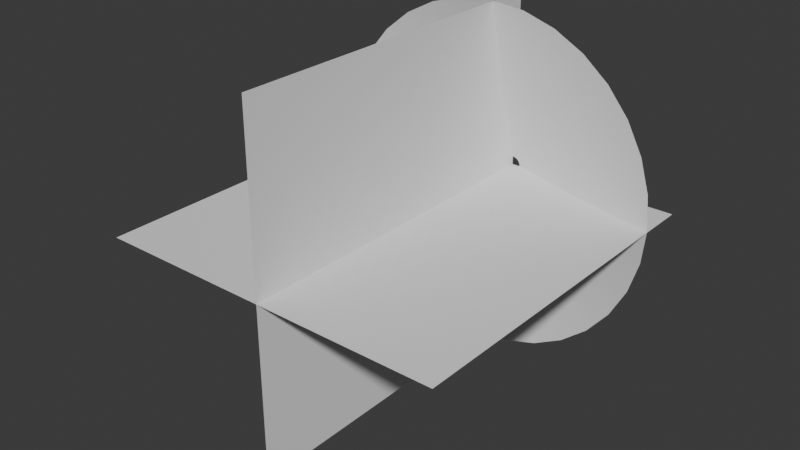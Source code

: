 # Source: blend_effect_muzzle_cone.blend  (saved by Blender 5.0.119; exported with 4.5.12 LTS)
import bpy
from mathutils import Matrix  # noqa: F401  (used for matrix-valued properties, if any)

bpy.ops.wm.read_factory_settings(use_empty=True)
scene = bpy.context.scene
scene.name = 'Scene'

# ---- collections
col_collection = bpy.data.collections.new('Collection'); scene.collection.children.link(col_collection)

# ---- world
world_world = bpy.data.worlds.new('World'); scene.world = world_world
world_world.use_nodes = True; world_world.node_tree.nodes.clear()
_N = world_world.node_tree.nodes; _L = world_world.node_tree.links
n0 = _N.new('ShaderNodeOutputWorld'); n0.name = 'World Output'; n0.location = (200, 100)
n1 = _N.new('ShaderNodeBackground'); n1.name = 'Background'; n1.location = (-200, 100)
n1.inputs[0].default_value = (0.05088, 0.05088, 0.05088, 1.0)
_L.new(n1.outputs[0], n0.inputs[0])
n0.is_active_output = True
world_world.color = (0.05088, 0.05088, 0.05088)
world_world.sun_shadow_jitter_overblur = 0.0

# ---- meshes
me_muzzleflash = bpy.data.meshes.new('MuzzleFlash')
me_muzzleflash.from_pydata([(-5.122e-09, -0.266, -0.9919), (0.1951, -0.266, -0.9727), (0.3827, -0.266, -0.9157), (0.5556, -0.266, -0.8233), (0.7071, -0.2661, -0.699), (0.8315, -0.2661, -0.5474), (0.9239, -0.2662, -0.3745), (0.9808, -0.2662, -0.1869), (1.0, -0.2663, 0.008178), (0.9808, -0.2663, 0.2033), (0.9239, -0.2664, 0.3909), (0.8315, -0.2664, 0.5638), (0.7071, -0.2664, 0.7153), (0.5556, -0.2665, 0.8397), (0.3827, -0.2665, 0.9321), (0.1951, -0.2665, 0.989), (-5.122e-09, -0.2665, 1.008), (-0.1951, -0.2665, 0.989), (-0.3827, -0.2665, 0.9321), (-0.5556, -0.2665, 0.8397), (-0.7071, -0.2664, 0.7153), (-0.8315, -0.2664, 0.5638), (-0.9239, -0.2664, 0.3909), (-0.9808, -0.2663, 0.2033), (-1.0, -0.2663, 0.008178), (-0.9808, -0.2662, -0.1869), (-0.9239, -0.2662, -0.3745), (-0.8315, -0.2661, -0.5474), (-0.7071, -0.2661, -0.699), (-0.5556, -0.266, -0.8233), (-0.3827, -0.266, -0.9157), (-0.1951, -0.266, -0.9727), (9.313e-10, -0.1427, -0.5037), (0.09755, -0.1427, -0.4941), (0.1913, -0.1427, -0.4657), (0.2778, -0.1427, -0.4194), (0.3536, -0.1427, -0.3573), (0.4157, -0.1427, -0.2815), (0.4619, -0.1427, -0.1951), (0.4904, -0.1427, -0.1013), (0.5, -0.1427, -0.003715), (0.4904, -0.1427, 0.09383), (0.4619, -0.1427, 0.1876), (0.4157, -0.1427, 0.2741), (0.3536, -0.1427, 0.3498), (0.2778, -0.1427, 0.412), (0.1913, -0.1427, 0.4582), (0.09755, -0.1427, 0.4867), (9.313e-10, -0.1427, 0.4963), (-0.09755, -0.1427, 0.4867), (-0.1913, -0.1427, 0.4582), (-0.2778, -0.1427, 0.412), (-0.3536, -0.1427, 0.3498), (-0.4157, -0.1427, 0.2741), (-0.4619, -0.1427, 0.1876), (-0.4904, -0.1427, 0.09383), (-0.5, -0.1427, -0.003715), (-0.4904, -0.1427, -0.1013), (-0.4619, -0.1427, -0.1951), (-0.4157, -0.1427, -0.2815), (-0.3536, -0.1427, -0.3573), (-0.2778, -0.1427, -0.4194), (-0.1913, -0.1427, -0.4657), (-0.09755, -0.1427, -0.4941), (-6.371e-10, 0.0006733, -0.04873), (0.009483, 0.0006602, -0.0478), (0.0186, 0.0006208, -0.04502), (0.02701, 0.0005573, -0.04052), (0.03437, 0.0004718, -0.03446), (0.04042, 0.0003681, -0.02707), (0.04491, 0.0002581, -0.01865), (0.04768, 0.0001415, -0.00951), (0.04861, 1.49e-05, -2.733e-06), (0.04768, -0.0001168, 0.009505), (0.04491, -0.0002487, 0.01865), (0.04042, -0.0003754, 0.02708), (0.03437, -0.0004845, 0.03446), (0.02701, -0.0005673, 0.04052), (0.0186, -0.0006287, 0.04503), (0.009483, -0.0006664, 0.0478), (-6.371e-10, -0.0006791, 0.04874), (-0.009483, -0.0006664, 0.0478), (-0.0186, -0.0006287, 0.04503), (-0.02701, -0.0005673, 0.04052), (-0.03437, -0.0004845, 0.03446), (-0.04042, -0.0003754, 0.02708), (-0.04491, -0.0002487, 0.01865), (-0.04768, -0.0001168, 0.009505), (-0.04861, 1.49e-05, -2.733e-06), (-0.04768, 0.0001415, -0.00951), (-0.04491, 0.0002581, -0.01865), (-0.04042, 0.0003681, -0.02707), (-0.03437, 0.0004718, -0.03446), (-0.02701, 0.0005573, -0.04052), (-0.0186, 0.0006208, -0.04502), (-0.009483, 0.0006602, -0.0478)], [], [(31, 63, 32, 0), (30, 62, 63, 31), (29, 61, 62, 30), (28, 60, 61, 29), (27, 59, 60, 28), (26, 58, 59, 27), (25, 57, 58, 26), (24, 56, 57, 25), (23, 55, 56, 24), (22, 54, 55, 23), (21, 53, 54, 22), (20, 52, 53, 21), (19, 51, 52, 20), (18, 50, 51, 19), (17, 49, 50, 18), (16, 48, 49, 17), (15, 47, 48, 16), (14, 46, 47, 15), (13, 45, 46, 14), (12, 44, 45, 13), (11, 43, 44, 12), (10, 42, 43, 11), (9, 41, 42, 10), (8, 40, 41, 9), (7, 39, 40, 8), (6, 38, 39, 7), (5, 37, 38, 6), (4, 36, 37, 5), (3, 35, 36, 4), (2, 34, 35, 3), (1, 33, 34, 2), (0, 32, 33, 1), (63, 95, 64, 32), (62, 94, 95, 63), (61, 93, 94, 62), (60, 92, 93, 61), (59, 91, 92, 60), (58, 90, 91, 59), (57, 89, 90, 58), (56, 88, 89, 57), (55, 87, 88, 56), (54, 86, 87, 55), (53, 85, 86, 54), (52, 84, 85, 53), (51, 83, 84, 52), (50, 82, 83, 51), (49, 81, 82, 50), (48, 80, 81, 49), (47, 79, 80, 48), (46, 78, 79, 47), (45, 77, 78, 46), (44, 76, 77, 45), (43, 75, 76, 44), (42, 74, 75, 43), (41, 73, 74, 42), (40, 72, 73, 41), (39, 71, 72, 40), (38, 70, 71, 39), (37, 69, 70, 38), (36, 68, 69, 37), (35, 67, 68, 36), (34, 66, 67, 35), (33, 65, 66, 34), (32, 64, 65, 33)])
me_muzzleflash.polygons.foreach_set('use_smooth', [True] * 64)
_uv = me_muzzleflash.uv_layers.new(name='UVMap')
_uv.uv.foreach_set('vector', [0.4025, 0.9904, 0.4512, 0.7462, 0.5, 0.751, 0.5, 1.0, 0.3087, 0.9619, 0.4043, 0.732, 0.4512, 0.7462, 0.4025, 0.9904, 0.2222, 0.9157, 0.3611, 0.7089, 0.4043, 0.732, 0.3087, 0.9619, 0.1464, 0.8536, 0.3232, 0.6778, 0.3611, 0.7089, 0.2222, 0.9157, 0.08427, 0.7778, 0.2921, 0.6399, 0.3232, 0.6778, 0.1464, 0.8536, 0.03806, 0.6913, 0.269, 0.5967, 0.2921, 0.6399, 0.08427, 0.7778, 0.009607, 0.5975, 0.2548, 0.5498, 0.269, 0.5967, 0.03806, 0.6913, 0.0, 0.5, 0.25, 0.501, 0.2548, 0.5498, 0.009607, 0.5975, 0.009607, 0.4025, 0.2548, 0.4523, 0.25, 0.501, 0.0, 0.5, 0.03806, 0.3087, 0.269, 0.4054, 0.2548, 0.4523, 0.009607, 0.4025, 0.08427, 0.2222, 0.2921, 0.3622, 0.269, 0.4054, 0.03806, 0.3087, 0.1464, 0.1464, 0.3232, 0.3243, 0.2921, 0.3622, 0.08427, 0.2222, 0.2222, 0.08427, 0.3611, 0.2932, 0.3232, 0.3243, 0.1464, 0.1464, 0.3087, 0.03806, 0.4043, 0.2701, 0.3611, 0.2932, 0.2222, 0.08427, 0.4025, 0.009607, 0.4512, 0.2559, 0.4043, 0.2701, 0.3087, 0.03806, 0.5, 0.0, 0.5, 0.251, 0.4512, 0.2559, 0.4025, 0.009607, 0.5975, 0.009607, 0.5488, 0.2559, 0.5, 0.251, 0.5, 0.0, 0.6913, 0.03806, 0.5957, 0.2701, 0.5488, 0.2559, 0.5975, 0.009607, 0.7778, 0.08427, 0.6389, 0.2932, 0.5957, 0.2701, 0.6913, 0.03806, 0.8536, 0.1464, 0.6768, 0.3243, 0.6389, 0.2932, 0.7778, 0.08427, 0.9157, 0.2222, 0.7079, 0.3622, 0.6768, 0.3243, 0.8536, 0.1464, 0.9619, 0.3087, 0.731, 0.4054, 0.7079, 0.3622, 0.9157, 0.2222, 0.9904, 0.4025, 0.7452, 0.4523, 0.731, 0.4054, 0.9619, 0.3087, 1.0, 0.5, 0.75, 0.501, 0.7452, 0.4523, 0.9904, 0.4025, 0.9904, 0.5975, 0.7452, 0.5498, 0.75, 0.501, 1.0, 0.5, 0.9619, 0.6913, 0.731, 0.5967, 0.7452, 0.5498, 0.9904, 0.5975, 0.9157, 0.7778, 0.7079, 0.6399, 0.731, 0.5967, 0.9619, 0.6913, 0.8536, 0.8536, 0.6768, 0.6778, 0.7079, 0.6399, 0.9157, 0.7778, 0.7778, 0.9157, 0.6389, 0.7089, 0.6768, 0.6778, 0.8536, 0.8536, 0.6913, 0.9619, 0.5957, 0.732, 0.6389, 0.7089, 0.7778, 0.9157, 0.5975, 0.9904, 0.5488, 0.7462, 0.5957, 0.732, 0.6913, 0.9619, 0.5, 1.0, 0.5, 0.751, 0.5488, 0.7462, 0.5975, 0.9904, 0.4512, 0.7462, 0.4953, 0.5278, 0.5, 0.5282, 0.5, 0.751, 0.4043, 0.732, 0.4907, 0.5264, 0.4953, 0.5278, 0.4512, 0.7462, 0.3611, 0.7089, 0.4865, 0.5241, 0.4907, 0.5264, 0.4043, 0.732, 0.3232, 0.6778, 0.4828, 0.5211, 0.4865, 0.5241, 0.3611, 0.7089, 0.2921, 0.6399, 0.4798, 0.5174, 0.4828, 0.5211, 0.3232, 0.6778, 0.269, 0.5967, 0.4775, 0.5132, 0.4798, 0.5174, 0.2921, 0.6399, 0.2548, 0.5498, 0.4762, 0.5087, 0.4775, 0.5132, 0.269, 0.5967, 0.25, 0.501, 0.4757, 0.5039, 0.4762, 0.5087, 0.2548, 0.5498, 0.2548, 0.4523, 0.4762, 0.4992, 0.4757, 0.5039, 0.25, 0.501, 0.269, 0.4054, 0.4775, 0.4946, 0.4762, 0.4992, 0.2548, 0.4523, 0.2921, 0.3622, 0.4798, 0.4904, 0.4775, 0.4946, 0.269, 0.4054, 0.3232, 0.3243, 0.4828, 0.4867, 0.4798, 0.4904, 0.2921, 0.3622, 0.3611, 0.2932, 0.4865, 0.4837, 0.4828, 0.4867, 0.3232, 0.3243, 0.4043, 0.2701, 0.4907, 0.4815, 0.4865, 0.4837, 0.3611, 0.2932, 0.4512, 0.2559, 0.4953, 0.4801, 0.4907, 0.4815, 0.4043, 0.2701, 0.5, 0.251, 0.5, 0.4796, 0.4953, 0.4801, 0.4512, 0.2559, 0.5488, 0.2559, 0.5047, 0.4801, 0.5, 0.4796, 0.5, 0.251, 0.5957, 0.2701, 0.5093, 0.4815, 0.5047, 0.4801, 0.5488, 0.2559, 0.6389, 0.2932, 0.5135, 0.4837, 0.5093, 0.4815, 0.5957, 0.2701, 0.6768, 0.3243, 0.5172, 0.4867, 0.5135, 0.4837, 0.6389, 0.2932, 0.7079, 0.3622, 0.5202, 0.4904, 0.5172, 0.4867, 0.6768, 0.3243, 0.731, 0.4054, 0.5225, 0.4946, 0.5202, 0.4904, 0.7079, 0.3622, 0.7452, 0.4523, 0.5238, 0.4992, 0.5225, 0.4946, 0.731, 0.4054, 0.75, 0.501, 0.5243, 0.5039, 0.5238, 0.4992, 0.7452, 0.4523, 0.7452, 0.5498, 0.5238, 0.5087, 0.5243, 0.5039, 0.75, 0.501, 0.731, 0.5967, 0.5225, 0.5132, 0.5238, 0.5087, 0.7452, 0.5498, 0.7079, 0.6399, 0.5202, 0.5174, 0.5225, 0.5132, 0.731, 0.5967, 0.6768, 0.6778, 0.5172, 0.5211, 0.5202, 0.5174, 0.7079, 0.6399, 0.6389, 0.7089, 0.5135, 0.5241, 0.5172, 0.5211, 0.6768, 0.6778, 0.5957, 0.732, 0.5093, 0.5264, 0.5135, 0.5241, 0.6389, 0.7089, 0.5488, 0.7462, 0.5047, 0.5278, 0.5093, 0.5264, 0.5957, 0.732, 0.5, 0.751, 0.5, 0.5282, 0.5047, 0.5278, 0.5488, 0.7462])
me_muzzleflash.update()
me_muzzleflash.normals_split_custom_set([tuple(v) for v in zip(*[iter([-0.04784, 0.9696, -0.24, -0.05297, 0.9626, -0.2659, 0.0, 0.9625, -0.2711, -1.263e-09, 0.9696, -0.2448, -0.09372, 0.9697, -0.2258, -0.1038, 0.9626, -0.2503, -0.05297, 0.9626, -0.2659, -0.04784, 0.9696, -0.24, -0.1358, 0.9698, -0.2027, -0.1506, 0.9626, -0.225, -0.1038, 0.9626, -0.2503, -0.09372, 0.9697, -0.2258, -0.1723, 0.9699, -0.1718, -0.1915, 0.9627, -0.1911, -0.1506, 0.9626, -0.225, -0.1358, 0.9698, -0.2027, -0.2019, 0.9701, -0.1344, -0.2248, 0.9628, -0.1498, -0.1915, 0.9627, -0.1911, -0.1723, 0.9699, -0.1718, -0.2235, 0.9703, -0.09208, -0.2494, 0.9629, -0.1029, -0.2248, 0.9628, -0.1498, -0.2019, 0.9701, -0.1344, -0.2362, 0.9706, -0.0465, -0.2643, 0.963, -0.05223, -0.2494, 0.9629, -0.1029, -0.2235, 0.9703, -0.09208, -0.2398, 0.9708, 0.0004888, -0.269, 0.9631, 0.0003552, -0.2643, 0.963, -0.05223, -0.2362, 0.9706, -0.0465, -0.2342, 0.9711, 0.04707, -0.2633, 0.9633, 0.05275, -0.269, 0.9631, 0.0003552, -0.2398, 0.9708, 0.0004888, -0.2197, 0.9713, 0.09147, -0.2476, 0.9634, 0.103, -0.2633, 0.9633, 0.05275, -0.2342, 0.9711, 0.04707, -0.1969, 0.9715, 0.1321, -0.2225, 0.9635, 0.1491, -0.2476, 0.9634, 0.103, -0.2197, 0.9713, 0.09147, -0.1669, 0.9717, 0.1674, -0.189, 0.9636, 0.1893, -0.2225, 0.9635, 0.1491, -0.1969, 0.9715, 0.1321, -0.1308, 0.9718, 0.1962, -0.1483, 0.9636, 0.2223, -0.189, 0.9636, 0.1893, -0.1669, 0.9717, 0.1674, -0.08991, 0.9719, 0.2175, -0.1021, 0.9637, 0.2468, -0.1483, 0.9636, 0.2223, -0.1308, 0.9718, 0.1962, -0.04578, 0.972, 0.2306, -0.05202, 0.9637, 0.2618, -0.1021, 0.9637, 0.2468, -0.08991, 0.9719, 0.2175, -1.263e-09, 0.972, 0.235, -5.931e-10, 0.9637, 0.2669, -0.05202, 0.9637, 0.2618, -0.04578, 0.972, 0.2306, 0.04578, 0.972, 0.2306, 0.05202, 0.9637, 0.2618, -5.931e-10, 0.9637, 0.2669, -1.263e-09, 0.972, 0.235, 0.08991, 0.9719, 0.2175, 0.1021, 0.9637, 0.2468, 0.05202, 0.9637, 0.2618, 0.04578, 0.972, 0.2306, 0.1308, 0.9718, 0.1962, 0.1483, 0.9636, 0.2223, 0.1021, 0.9637, 0.2468, 0.08991, 0.9719, 0.2175, 0.1669, 0.9717, 0.1674, 0.189, 0.9636, 0.1893, 0.1483, 0.9636, 0.2223, 0.1308, 0.9718, 0.1962, 0.1969, 0.9715, 0.1321, 0.2225, 0.9635, 0.1491, 0.189, 0.9636, 0.1893, 0.1669, 0.9717, 0.1674, 0.2197, 0.9713, 0.09147, 0.2476, 0.9634, 0.103, 0.2225, 0.9635, 0.1491, 0.1969, 0.9715, 0.1321, 0.2342, 0.9711, 0.04707, 0.2633, 0.9633, 0.05275, 0.2476, 0.9634, 0.103, 0.2197, 0.9713, 0.09147, 0.2398, 0.9708, 0.0004888, 0.269, 0.9631, 0.0003552, 0.2633, 0.9633, 0.05275, 0.2342, 0.9711, 0.04707, 0.2362, 0.9706, -0.0465, 0.2643, 0.963, -0.05223, 0.269, 0.9631, 0.0003552, 0.2398, 0.9708, 0.0004888, 0.2235, 0.9703, -0.09208, 0.2494, 0.9629, -0.1029, 0.2643, 0.963, -0.05223, 0.2362, 0.9706, -0.0465, 0.2019, 0.9701, -0.1344, 0.2248, 0.9628, -0.1498, 0.2494, 0.9629, -0.1029, 0.2235, 0.9703, -0.09208, 0.1723, 0.9699, -0.1718, 0.1915, 0.9627, -0.1911, 0.2248, 0.9628, -0.1498, 0.2019, 0.9701, -0.1344, 0.1358, 0.9698, -0.2027, 0.1506, 0.9626, -0.225, 0.1915, 0.9627, -0.1911, 0.1723, 0.9699, -0.1718, 0.09372, 0.9697, -0.2258, 0.1038, 0.9626, -0.2503, 0.1506, 0.9626, -0.225, 0.1358, 0.9698, -0.2027, 0.04784, 0.9696, -0.24, 0.05297, 0.9626, -0.2659, 0.1038, 0.9626, -0.2503, 0.09372, 0.9697, -0.2258, -1.263e-09, 0.9696, -0.2448, 0.0, 0.9625, -0.2711, 0.05297, 0.9626, -0.2659, 0.04784, 0.9696, -0.24, -0.05297, 0.9626, -0.2659, -0.05891, 0.9537, -0.2948, -1.12e-09, 0.9538, -0.3006, 0.0, 0.9625, -0.2711, -0.1038, 0.9626, -0.2503, -0.1155, 0.9537, -0.2776, -0.05891, 0.9537, -0.2948, -0.05297, 0.9626, -0.2659, -0.1506, 0.9626, -0.225, -0.1677, 0.9537, -0.2496, -0.1155, 0.9537, -0.2776, -0.1038, 0.9626, -0.2503, -0.1915, 0.9627, -0.1911, -0.2134, 0.9537, -0.2121, -0.1677, 0.9537, -0.2496, -0.1506, 0.9626, -0.225, -0.2248, 0.9628, -0.1498, -0.2508, 0.9536, -0.1663, -0.2134, 0.9537, -0.2121, -0.1915, 0.9627, -0.1911, -0.2494, 0.9629, -0.1029, -0.2786, 0.9536, -0.1142, -0.2508, 0.9536, -0.1663, -0.2248, 0.9628, -0.1498, -0.2643, 0.963, -0.05223, -0.2958, 0.9535, -0.05764, -0.2786, 0.9536, -0.1142, -0.2494, 0.9629, -0.1029, -0.269, 0.9631, 0.0003552, -0.3015, 0.9535, 0.001216, -0.2958, 0.9535, -0.05764, -0.2643, 0.963, -0.05223, -0.2633, 0.9633, 0.05275, -0.2957, 0.9534, 0.06005, -0.3015, 0.9535, 0.001216, -0.269, 0.9631, 0.0003552, -0.2476, 0.9634, 0.103, -0.2785, 0.9533, 0.1166, -0.2957, 0.9534, 0.06005, -0.2633, 0.9633, 0.05275, -0.2225, 0.9635, 0.1491, -0.2506, 0.9533, 0.1687, -0.2785, 0.9533, 0.1166, -0.2476, 0.9634, 0.103, -0.189, 0.9636, 0.1893, -0.2131, 0.9532, 0.2143, -0.2506, 0.9533, 0.1687, -0.2225, 0.9635, 0.1491, -0.1483, 0.9636, 0.2223, -0.1675, 0.9532, 0.2518, -0.2131, 0.9532, 0.2143, -0.189, 0.9636, 0.1893, -0.1021, 0.9637, 0.2468, -0.1154, 0.9532, 0.2796, -0.1675, 0.9532, 0.2518, -0.1483, 0.9636, 0.2223, -0.05202, 0.9637, 0.2618, -0.05881, 0.9531, 0.2968, -0.1154, 0.9532, 0.2796, -0.1021, 0.9637, 0.2468, -5.931e-10, 0.9637, 0.2669, 0.0, 0.9531, 0.3026, -0.05881, 0.9531, 0.2968, -0.05202, 0.9637, 0.2618, 0.05202, 0.9637, 0.2618, 0.05881, 0.9531, 0.2968, 0.0, 0.9531, 0.3026, -5.931e-10, 0.9637, 0.2669, 0.1021, 0.9637, 0.2468, 0.1154, 0.9532, 0.2796, 0.05881, 0.9531, 0.2968, 0.05202, 0.9637, 0.2618, 0.1483, 0.9636, 0.2223, 0.1675, 0.9532, 0.2518, 0.1154, 0.9532, 0.2796, 0.1021, 0.9637, 0.2468, 0.189, 0.9636, 0.1893, 0.2131, 0.9532, 0.2143, 0.1675, 0.9532, 0.2518, 0.1483, 0.9636, 0.2223, 0.2225, 0.9635, 0.1491, 0.2506, 0.9533, 0.1687, 0.2131, 0.9532, 0.2143, 0.189, 0.9636, 0.1893, 0.2476, 0.9634, 0.103, 0.2785, 0.9533, 0.1166, 0.2506, 0.9533, 0.1687, 0.2225, 0.9635, 0.1491, 0.2633, 0.9633, 0.05275, 0.2957, 0.9534, 0.06005, 0.2785, 0.9533, 0.1166, 0.2476, 0.9634, 0.103, 0.269, 0.9631, 0.0003552, 0.3015, 0.9535, 0.001216, 0.2957, 0.9534, 0.06005, 0.2633, 0.9633, 0.05275, 0.2643, 0.963, -0.05223, 0.2958, 0.9535, -0.05764, 0.3015, 0.9535, 0.001216, 0.269, 0.9631, 0.0003552, 0.2494, 0.9629, -0.1029, 0.2786, 0.9536, -0.1142, 0.2958, 0.9535, -0.05764, 0.2643, 0.963, -0.05223, 0.2248, 0.9628, -0.1498, 0.2508, 0.9536, -0.1663, 0.2786, 0.9536, -0.1142, 0.2494, 0.9629, -0.1029, 0.1915, 0.9627, -0.1911, 0.2134, 0.9537, -0.2121, 0.2508, 0.9536, -0.1663, 0.2248, 0.9628, -0.1498, 0.1506, 0.9626, -0.225, 0.1677, 0.9537, -0.2496, 0.2134, 0.9537, -0.2121, 0.1915, 0.9627, -0.1911, 0.1038, 0.9626, -0.2503, 0.1155, 0.9537, -0.2776, 0.1677, 0.9537, -0.2496, 0.1506, 0.9626, -0.225, 0.05297, 0.9626, -0.2659, 0.05891, 0.9537, -0.2948, 0.1155, 0.9537, -0.2776, 0.1038, 0.9626, -0.2503, 0.0, 0.9625, -0.2711, -1.12e-09, 0.9538, -0.3006, 0.05891, 0.9537, -0.2948, 0.05297, 0.9626, -0.2659])] * 3)])
me_muzzleflash_001 = bpy.data.meshes.new('MuzzleFlash.001')
me_muzzleflash_001.from_pydata([(-1.0, 0.0, 1.0), (1.0, 0.0, 1.0), (-1.0, 0.0, -1.0), (1.0, 0.0, -1.0), (0.0, 1.0, 1.0), (0.0, -1.0, 1.0), (0.0, 1.0, -1.0), (0.0, -1.0, -1.0)], [], [(0, 1, 3, 2), (4, 5, 7, 6)])
me_muzzleflash_001.polygons.foreach_set('use_smooth', [True] * 2)
_uv = me_muzzleflash_001.uv_layers.new(name='UVMap')
_uv.uv.foreach_set('vector', [0.0, 1.0, 0.0, 0.0, 1.0, 0.0, 1.0, 1.0, 0.0, 1.0, 0.0, 0.0, 1.0, 0.0, 1.0, 1.0])
me_muzzleflash_001.update()
me_muzzleflash_001.normals_split_custom_set([tuple(v) for v in zip(*[iter([0.0, 1.0, 0.0, 0.0, 1.0, 0.0, 0.0, 1.0, 0.0, 0.0, 1.0, 0.0, 1.0, 0.0, 0.0, 1.0, 0.0, 0.0, 1.0, 0.0, 0.0, 1.0, 0.0, 0.0])] * 3)])

# ---- objects
ob_muzzlecone = bpy.data.objects.new('MuzzleCone', me_muzzleflash)
ob_muzzleflash = bpy.data.objects.new('MuzzleFlash', me_muzzleflash_001)

# ---- transforms, parenting, visibility, modifiers, constraints
ob_muzzlecone.location = (0.0, 0.0, 0.0)
ob_muzzleflash.location = (0.0, -1.0, 0.0)
ob_muzzleflash.rotation_euler = (1.571, -0.0, 0.0)

# ---- collection membership
col_collection.objects.link(ob_muzzlecone)
col_collection.objects.link(ob_muzzleflash)

# ---- scene / render settings (as saved in the file)
scene.frame_start = 1; scene.frame_end = 250; scene.frame_set(0)
scene.render.engine = 'BLENDER_EEVEE_NEXT'
scene.render.bake_bias = 0.0
scene.render.bake_samples = 0
scene.cycles.sampling_pattern = 'TABULATED_SOBOL'
scene.eevee.use_volume_custom_range = False
bpy.context.view_layer.update()

# ---- added for rendering (the .blend has no active camera and no usable light): camera, sun
cam_auto = bpy.data.cameras.new('AutoCamera')
cam_auto.lens = 50.0
cam_auto.sensor_width = 36.0
cam_auto.clip_end = 1000.0
ob_auto_camera = bpy.data.objects.new('AutoCamera', cam_auto)
scene.collection.objects.link(ob_auto_camera)
ob_auto_camera.location = (3.20983, -4.85146, 2.57198)
ob_auto_camera.rotation_euler = (1.09748, -7.21219e-08, 0.694738)
scene.camera = ob_auto_camera
light_auto_sun = bpy.data.lights.new('AutoSun', 'SUN')
light_auto_sun.energy = 3.0
light_auto_sun.angle = 0.0523599
ob_auto_sun = bpy.data.objects.new('AutoSun', light_auto_sun)
scene.collection.objects.link(ob_auto_sun)
ob_auto_sun.rotation_euler = (0.872665, 0.174533, 0.523599)
bpy.context.view_layer.update()
